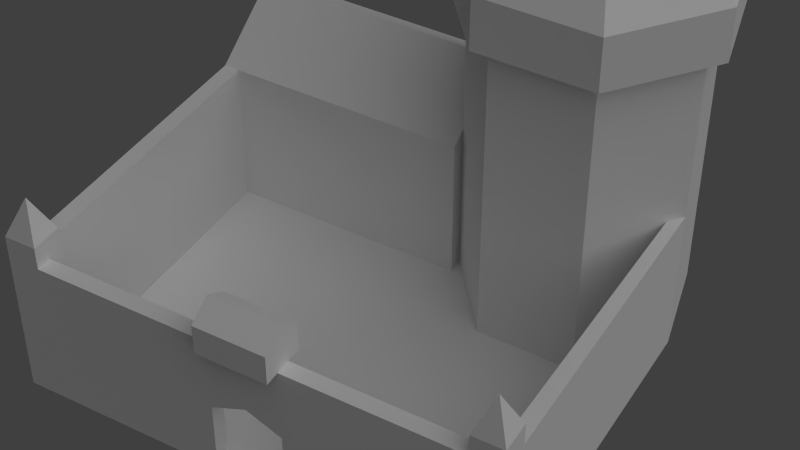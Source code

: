 # Source: caserne.blend  (saved by Blender 2.61.0; exported with 4.5.12 LTS)
import bpy
from mathutils import Matrix  # noqa: F401  (used for matrix-valued properties, if any)

bpy.ops.wm.read_factory_settings(use_empty=True)
scene = bpy.context.scene
scene.name = 'Scene'

# ---- collections
col_collection_1 = bpy.data.collections.new('Collection 1'); scene.collection.children.link(col_collection_1)

# ---- world
world_world = bpy.data.worlds.new('World'); scene.world = world_world
world_world.color = (0.05088, 0.05088, 0.05088)
world_world.use_sun_shadow = False
world_world.sun_shadow_jitter_overblur = 0.0
world_world.cycles.sampling_method = 'MANUAL'
world_world.cycles.sample_map_resolution = 256

# ---- cameras
cam_camera = bpy.data.cameras.new('Camera')
cam_camera.clip_end = 100.0
cam_camera.lens = 70.0
cam_camera.sensor_width = 32.0
cam_camera.sensor_height = 18.0
cam_camera.ortho_scale = 7.314
cam_camera.dof.focus_distance = 0.0
cam_camera.dof.aperture_fstop = 128.0

# ---- lights
light_lamp = bpy.data.lights.new('Lamp', 'SUN')
light_lamp.transmission_factor = 0.0
light_lamp.cutoff_distance = 30.0
light_lamp.angle = 1.571
light_lamp.energy = 1.0
light_lamp.shadow_buffer_clip_start = 1.001
light_lamp.shadow_soft_size = 1.0
light_lamp.shadow_cascade_max_distance = 1000.0
light_lamp.cycles.use_multiple_importance_sampling = False

# ---- meshes
me_circle_001 = bpy.data.meshes.new('Circle.001')
me_circle_001.from_pydata([(-0.1186, -0.9893, 0.0), (-0.3067, -0.1654, 0.0), (-1.068, -0.5321, 0.0), (-0.102, 1.077, 0.0), (1.196, -0.4581, 0.0), (-0.0139, -1.193, 0.0), (-0.0139, -0.8253, 0.0), (-1.068, 0.9277, 0.0), (-0.919, 0.9277, 0.0), (-0.919, 1.077, 0.0), (1.196, 0.9277, 0.0), (1.196, -0.8256, 0.0), (0.23, 1.077, 0.0), (1.196, -1.193, 0.0), (1.196, 1.077, 0.0), (-1.068, 1.077, 0.0), (-0.9637, -0.9893, 0.0), (-0.7757, -0.1654, 0.0), (-0.0139, -0.5321, 0.0), (-0.5412, -1.193, 0.0), (-1.068, 1.077, -0.727), (1.196, 1.077, -0.727), (0.23, 1.077, -0.727), (-0.919, 1.077, -0.727), (-0.919, 0.9277, -0.727), (-1.068, 0.9277, -0.727), (-0.102, 1.077, -0.727), (0.064, 1.077, -0.727), (-0.102, 1.077, -0.3635), (0.23, 1.077, -0.3635), (0.064, 1.077, -0.4362), (1.196, -1.193, -0.727), (1.196, -0.8256, -0.9815), (1.196, -0.4581, -0.727), (-0.5412, -1.193, -0.727), (-0.0139, -0.5321, -0.727), (-0.7757, -0.1654, -0.727), (-0.9637, -0.9893, -0.727), (-0.0139, -0.4581, -0.727), (-0.0139, -0.8253, -0.9815), (-0.0139, -1.193, -0.727), (-1.068, -0.5321, -0.727), (-0.3067, -0.1654, -0.727), (-0.1186, -0.9893, -0.727), (-0.1186, -0.9893, -1.556), (-0.3067, -0.1654, -1.556), (-1.068, -0.5321, -1.556), (-0.9637, -0.9893, -1.556), (-0.7757, -0.1654, -1.556), (-0.0139, -0.5321, -1.556), (-0.5412, -1.193, -1.556), (1.196, 0.9277, -0.727), (1.196, 1.077, -0.8361), (1.196, 0.9277, -0.8361), (1.047, 1.077, -0.8361), (1.047, 0.9277, -0.8361), (1.121, 1.002, -1.018), (-1.068, 0.9277, -0.8361), (-0.919, 0.9277, -0.8361), (-0.919, 1.077, -0.8361), (-1.068, 1.077, -0.8361), (-0.9935, 1.002, -1.018), (-0.5412, -1.286, -1.556), (0.07721, -0.5113, -1.556), (-0.8162, -0.08122, -1.556), (-1.037, -1.048, -1.556), (-1.159, -0.5113, -1.556), (-0.2661, -0.08122, -1.556), (-0.04559, -1.048, -1.556), (-0.04559, -1.048, -1.81), (-0.2661, -0.08122, -1.81), (-1.159, -0.5113, -1.81), (-1.037, -1.048, -1.81), (-0.8162, -0.08122, -1.81), (0.07721, -0.5113, -1.81), (-0.5412, -1.286, -1.81), (-0.5411, -0.8985, -2.223), (-0.301, -0.5975, -2.223), (-0.6479, -0.4305, -2.223), (-0.7336, -0.8058, -2.223), (-0.7811, -0.5975, -2.223), (-0.4343, -0.4305, -2.223), (-0.3487, -0.8058, -2.223), (-0.5411, -0.6523, -2.901), (1.121, 0.9277, -0.8361), (1.121, 0.9277, -0.727), (1.047, 1.002, -0.8361), (1.047, 1.002, -0.727), (1.047, 0.928, -0.727), (1.121, 0.9277, 0.0), (-0.919, 1.002, -0.8361), (-0.9935, 0.9277, -0.8361), (-0.919, 1.002, -0.727), (-0.919, 1.002, 0.0), (-0.993, 0.928, -0.727), (-0.993, 0.928, 0.0), (-0.102, 1.002, 0.0), (-0.102, 1.002, -0.3635), (-0.102, 1.002, -0.727), (0.064, 1.002, -0.727), (0.23, 1.002, -0.3635), (0.23, 1.002, -0.727), (1.047, 1.002, -0.364), (1.121, 0.9277, -0.3635), (1.047, 0.9279, -0.364), (-0.919, 0.9277, -0.3635), (-0.919, 1.002, -0.364), (-0.993, 0.928, -0.364), (1.196, 1.077, -0.3635), (1.047, 1.077, -0.727), (1.047, 1.077, -0.3635), (1.047, 1.077, 0.0), (1.196, 0.9277, -0.3635), (1.121, -1.193, -0.727), (1.121, -0.4581, -0.727), (1.121, -0.8256, -0.9815), (1.121, -0.4581, -0.364), (1.121, -0.4581, 0.0), (-0.0139, -0.4581, 0.0), (0.064, 1.002, -0.4362), (-1.012, -0.4619, -1.556), (-1.094, -0.429, -1.556), (-1.094, -0.429, -1.81), (-0.7557, -0.5656, -2.223), (-1.012, -0.4619, -0.727), (-1.012, -0.4619, -0.3635), (-1.012, -0.4619, 0.0), (0.064, 1.149, -0.727), (-0.102, 1.149, -0.727), (0.23, 1.149, -0.727), (0.23, 0.9293, -0.727), (0.064, 0.9293, -0.727), (-0.102, 0.9293, -0.727), (-0.102, 0.9293, -0.8724), (0.064, 0.9293, -0.8724), (0.23, 0.9293, -0.8724), (0.23, 1.149, -0.8724), (-0.102, 1.149, -0.8724), (0.064, 1.149, -0.8724), (-0.102, 1.039, -0.9452), (0.23, 1.039, -0.9452), (0.064, 1.039, -0.9452), (0.23, 1.002, 0.0), (1.047, 1.002, 0.0), (1.047, 0.9279, 0.0)], [(10, 89), (9, 93), (7, 95), (2, 126)], [(15, 7, 25, 20), (15, 9, 23, 20), (28, 23, 9), (3, 28, 9), (28, 26, 23), (13, 11, 32, 31), (18, 6, 39, 35), (19, 5, 40, 34), (2, 16, 37, 41), (17, 1, 42, 36), (18, 1, 42, 35), (18, 0, 43, 35), (0, 19, 34, 43), (19, 16, 37, 34), (6, 5, 40, 39), (2, 41, 25, 7), (34, 37, 47, 50), (43, 34, 50, 44), (35, 43, 44, 49), (35, 42, 45, 49), (36, 42, 45, 48), (41, 37, 47, 46), (21, 51, 53, 52), (52, 54, 56), (52, 53, 56), (20, 23, 59, 60), (20, 25, 57, 60), (60, 57, 61), (60, 59, 61), (46, 47, 65, 66), (48, 45, 67, 64), (49, 45, 67, 63), (49, 44, 68, 63), (44, 50, 62, 68), (50, 47, 65, 62), (62, 65, 72, 75), (68, 62, 75, 69), (63, 68, 69, 74), (63, 67, 70, 74), (64, 67, 70, 73), (66, 65, 72, 71), (71, 72, 79, 80), (73, 70, 81, 78), (74, 70, 81, 77), (74, 69, 82, 77), (69, 75, 76, 82), (75, 72, 79, 76), (76, 79, 83), (82, 76, 83), (77, 82, 83), (77, 81, 83), (78, 81, 83), (80, 79, 83), (53, 84, 56), (84, 55, 56), (84, 53, 51, 85), (54, 86, 56), (86, 55, 56), (26, 28, 30, 27), (22, 27, 30, 29), (55, 86, 87, 88), (59, 90, 61), (90, 58, 61), (58, 91, 61), (91, 57, 61), (24, 58, 90, 92), (23, 92, 90, 59), (25, 57, 91, 94), (24, 94, 91, 58), (104, 88, 85, 103), (102, 87, 88, 104), (3, 96, 97, 28), (8, 105, 106, 93), (105, 24, 92, 106), (95, 107, 105, 8), (107, 94, 24, 105), (93, 106, 97, 96), (92, 98, 97, 106), (87, 102, 100, 101), (21, 109, 110, 108), (21, 52, 54, 109), (14, 108, 110, 111), (12, 111, 110, 29), (22, 29, 110, 109), (54, 109, 87, 86), (51, 21, 108, 112), (10, 112, 108, 14), (113, 5, 13), (31, 113, 13), (113, 40, 5), (33, 114, 115, 32), (114, 38, 39, 115), (32, 115, 113, 31), (115, 39, 40, 113), (89, 103, 116, 117), (4, 33, 32, 11), (51, 33, 112), (4, 112, 10), (4, 112, 33), (38, 114, 116), (116, 118, 117), (38, 116, 118), (85, 114, 116, 103), (35, 39, 38), (18, 35, 38, 118), (99, 101, 100, 119), (97, 98, 99, 119), (22, 109, 87, 101), (22, 101, 99, 27), (26, 27, 99, 98), (23, 26, 98, 92), (51, 85, 114, 33), (36, 124, 120, 48), (124, 41, 46, 120), (48, 120, 121, 64), (120, 46, 66, 121), (64, 121, 122, 73), (121, 66, 71, 122), (73, 122, 123, 78), (122, 71, 80, 123), (78, 123, 83), (123, 80, 83), (17, 125, 126), (36, 125, 124), (17, 36, 125), (95, 126, 125, 107), (94, 107, 125, 124), (25, 41, 124, 94), (17, 126, 95), (8, 17, 95), (1, 17, 8), (8, 93, 96), (1, 8, 96), (1, 18, 118), (1, 96, 118), (0, 5, 19), (0, 18, 5), (29, 30, 119, 100), (28, 97, 119, 30), (55, 84, 85, 88), (27, 26, 128, 127), (22, 27, 127, 129), (98, 99, 131, 132), (99, 101, 130, 131), (131, 130, 135, 134), (130, 101, 140, 135), (98, 132, 133, 139), (132, 131, 134, 133), (22, 129, 136, 140), (129, 127, 138, 136), (127, 128, 137, 138), (128, 26, 139, 137), (101, 22, 140), (98, 26, 139), (134, 135, 140, 141), (133, 134, 141, 139), (136, 138, 141, 140), (137, 139, 141, 138), (12, 29, 100, 142), (3, 12, 142, 96), (100, 102, 143, 142), (89, 144, 104, 103), (102, 104, 144, 143), (142, 143, 144), (89, 117, 144), (96, 142, 118), (117, 118, 144), (118, 142, 144)])
_uv = me_circle_001.uv_layers.new(name='UVMap')
_uv.uv.foreach_set('vector', [0.9558, 0.2027, 0.9841, 0.2027, 0.9841, 0.06446, 0.9558, 0.06446, 0.9558, 0.2027, 0.9275, 0.2027, 0.9275, 0.06446, 0.9558, 0.06446, 0.1938, 0.3556, 0.04172, 0.3863, 0.06921, 0.2631, 0.2076, 0.294, 0.1938, 0.3556, 0.06921, 0.2631, 0.1938, 0.3556, 0.1841, 0.421, 0.04172, 0.3863, 0.1398, 0.7677, 0.0699, 0.7677, 0.0699, 0.581, 0.1398, 0.6294, 0.1257, 0.9544, 0.06993, 0.9544, 0.06993, 0.7677, 0.1257, 0.8161, 0.2804, 0.8918, 0.2804, 0.9921, 0.1421, 0.9921, 0.1421, 0.8918, 0.1618, 0.2631, 0.241, 0.2631, 0.241, 0.1403, 0.1618, 0.1403, 0.07927, 0.2629, 0.0, 0.2629, 2.993e-06, 0.14, 0.07927, 0.14, 0.4788, 0.2631, 0.5581, 0.2631, 0.5581, 0.1403, 0.4788, 0.1403, 0.4788, 0.2631, 0.3996, 0.2631, 0.3996, 0.1403, 0.4788, 0.1403, 0.3996, 0.2631, 0.3203, 0.2631, 0.3203, 0.1403, 0.3996, 0.1403, 0.3203, 0.2631, 0.241, 0.2631, 0.241, 0.1403, 0.3203, 0.1403, 0.06993, 0.9544, 0.0, 0.9544, 0.0, 0.8161, 0.06993, 0.7677, 0.4104, 0.6854, 0.4083, 0.8219, 0.6823, 0.8261, 0.6844, 0.6897, 0.3203, 0.1403, 0.241, 0.1403, 0.241, 0.000231, 0.3203, 0.000232, 0.3996, 0.1403, 0.3203, 0.1403, 0.3203, 0.000232, 0.3996, 0.0002324, 0.4788, 0.1403, 0.3996, 0.1403, 0.3996, 0.0002324, 0.4788, 0.0002324, 0.4788, 0.1403, 0.5581, 0.1403, 0.5581, 0.0002322, 0.4788, 0.0002324, 0.07927, 0.14, 2.993e-06, 0.14, 6.348e-06, 0.0, 0.07927, 1.882e-06, 0.1618, 0.1403, 0.241, 0.1403, 0.241, 0.000231, 0.1618, 0.0002295, 0.8757, 0.0826, 0.8557, 0.0826, 0.8557, 0.09727, 0.8757, 0.09727, 0.7441, 0.071, 0.769, 0.06219, 0.7449, 0.03365, 0.7441, 0.071, 0.7195, 0.06105, 0.7449, 0.03365, 0.8761, 0.1183, 0.8561, 0.1183, 0.8561, 0.1037, 0.8761, 0.1037, 0.8761, 0.1183, 0.8961, 0.1183, 0.8961, 0.1037, 0.8761, 0.1037, 0.8207, 0.0716, 0.7961, 0.06174, 0.8214, 0.03422, 0.8207, 0.0716, 0.8456, 0.06269, 0.8214, 0.03422, 0.7289, 0.8261, 0.7669, 0.7408, 0.7552, 0.7267, 0.7082, 0.8274, 0.7706, 0.9086, 0.8532, 0.9226, 0.8578, 0.939, 0.7606, 0.9226, 0.9227, 0.866, 0.8532, 0.9226, 0.8578, 0.939, 0.9387, 0.8736, 0.9227, 0.866, 0.9227, 0.7768, 0.9387, 0.7692, 0.9387, 0.8736, 0.9227, 0.7768, 0.8538, 0.721, 0.8578, 0.7037, 0.9387, 0.7692, 0.8538, 0.721, 0.7669, 0.7408, 0.7552, 0.7267, 0.8578, 0.7037, 0.7933, 2.516e-06, 0.7345, 3.242e-06, 0.7345, 0.0272, 0.7933, 0.0272, 0.852, 1.474e-06, 0.7933, 2.516e-06, 0.7933, 0.0272, 0.852, 0.02719, 0.9108, 5.668e-07, 0.852, 1.474e-06, 0.852, 0.02719, 0.9108, 0.02719, 0.9108, 5.668e-07, 0.9696, 0.0, 0.9696, 0.02719, 0.9108, 0.02719, 0.6169, 1.36e-06, 0.5581, 0.0, 0.5581, 0.02719, 0.6169, 0.02719, 0.6757, 2.811e-06, 0.7345, 3.242e-06, 0.7345, 0.0272, 0.6757, 0.0272, 0.6261, 0.1077, 0.6889, 0.08171, 0.7035, 0.1635, 0.6738, 0.1772, 0.5761, 0.1619, 0.5581, 0.2309, 0.6356, 0.2308, 0.6471, 0.2029, 0.857, 0.1518, 0.8771, 0.214, 0.8052, 0.2184, 0.7912, 0.192, 0.857, 0.1518, 0.811, 0.104, 0.7683, 0.1706, 0.7912, 0.192, 0.811, 0.104, 0.7533, 0.08171, 0.7366, 0.1614, 0.7683, 0.1706, 0.7533, 0.08171, 0.6889, 0.08171, 0.7035, 0.1635, 0.7366, 0.1614, 0.7366, 0.1614, 0.7035, 0.1635, 0.724, 0.2631, 0.7683, 0.1706, 0.7366, 0.1614, 0.724, 0.2631, 0.7912, 0.192, 0.7683, 0.1706, 0.724, 0.2631, 0.7912, 0.192, 0.8052, 0.2184, 0.724, 0.2631, 0.6471, 0.2029, 0.6356, 0.2308, 0.724, 0.2631, 0.6738, 0.1772, 0.7035, 0.1635, 0.724, 0.2631, 0.7195, 0.06105, 0.7136, 0.04922, 0.7449, 0.03365, 0.7136, 0.04922, 0.7077, 0.03739, 0.7449, 0.03365, 0.8457, 0.09727, 0.8557, 0.09727, 0.8557, 0.0826, 0.8457, 0.0826, 0.769, 0.06219, 0.7754, 0.0506, 0.7449, 0.03365, 0.7754, 0.0506, 0.7819, 0.03901, 0.7449, 0.03365, 0.1841, 0.421, 0.1938, 0.3556, 0.2207, 0.3717, 0.2166, 0.4249, 0.2488, 0.4255, 0.2166, 0.4249, 0.2207, 0.3717, 0.2497, 0.3604, 0.9157, 0.09727, 0.9057, 0.09727, 0.9058, 0.0826, 0.9157, 0.0826, 0.8456, 0.06269, 0.852, 0.05107, 0.8214, 0.03422, 0.852, 0.05107, 0.8584, 0.03946, 0.8214, 0.03422, 0.7842, 0.03807, 0.7901, 0.0499, 0.8214, 0.03422, 0.7901, 0.0499, 0.7961, 0.06174, 0.8214, 0.03422, 0.836, 0.1183, 0.836, 0.1037, 0.8461, 0.1037, 0.8461, 0.1183, 0.8561, 0.1183, 0.8461, 0.1183, 0.8461, 0.1037, 0.8561, 0.1037, 0.8961, 0.1183, 0.8961, 0.1037, 0.9062, 0.1037, 0.9062, 0.1183, 0.9162, 0.1183, 0.9062, 0.1183, 0.9062, 0.1037, 0.9162, 0.1037, 0.9687, 0.2802, 0.9686, 0.2111, 0.9828, 0.2111, 0.9828, 0.2803, 0.9545, 0.2802, 0.9546, 0.2111, 0.9686, 0.2111, 0.9687, 0.2802, 0.1325, 0.581, 0.1229, 0.5729, 0.1704, 0.5142, 0.1791, 0.5287, 0.9686, 0.4889, 0.9686, 0.4198, 0.9828, 0.4197, 0.9828, 0.4889, 0.9686, 0.4198, 0.9686, 0.3507, 0.9828, 0.3507, 0.9828, 0.4197, 0.9545, 0.4889, 0.9545, 0.4197, 0.9686, 0.4198, 0.9686, 0.4889, 0.9545, 0.4197, 0.9545, 0.3507, 0.9686, 0.3507, 0.9686, 0.4198, 0.0, 0.5168, 0.02033, 0.4656, 0.1704, 0.5142, 0.1229, 0.5729, 0.03768, 0.4047, 0.1815, 0.4376, 0.1704, 0.5142, 0.02033, 0.4656, 0.3894, 0.4313, 0.3965, 0.4899, 0.2504, 0.5179, 0.2491, 0.4417, 0.965, 0.5731, 0.9917, 0.5731, 0.9917, 0.6384, 0.965, 0.6384, 0.8757, 0.0826, 0.8757, 0.09727, 0.8957, 0.09727, 0.8957, 0.0826, 0.965, 0.7037, 0.965, 0.6384, 0.9917, 0.6384, 0.9917, 0.7037, 0.2466, 0.3007, 0.3806, 0.2937, 0.3838, 0.3533, 0.2497, 0.3604, 0.2488, 0.4255, 0.2497, 0.3604, 0.3838, 0.3533, 0.3875, 0.4135, 0.8957, 0.09727, 0.8957, 0.0826, 0.9058, 0.0826, 0.9057, 0.09727, 0.9382, 0.5731, 0.965, 0.5731, 0.965, 0.6384, 0.9382, 0.6384, 0.9382, 0.7037, 0.9382, 0.6384, 0.965, 0.6384, 0.965, 0.7037, 0.9203, 0.3917, 0.7088, 0.2631, 0.9313, 0.2648, 0.9358, 0.3913, 0.9203, 0.3917, 0.9313, 0.2648, 0.9203, 0.3917, 0.7082, 0.3961, 0.7088, 0.2631, 0.9382, 0.5654, 0.9238, 0.5655, 0.9229, 0.4796, 0.9374, 0.4794, 0.9238, 0.5655, 0.7082, 0.5656, 0.7082, 0.4807, 0.9229, 0.4796, 0.9374, 0.4794, 0.9229, 0.4796, 0.9203, 0.3917, 0.9358, 0.3913, 0.9229, 0.4796, 0.7082, 0.4807, 0.7082, 0.3961, 0.9203, 0.3917, 0.4057, 0.8918, 0.4057, 0.8227, 0.1421, 0.8226, 0.1421, 0.8918, 0.0, 0.7677, 0.0, 0.6294, 0.0699, 0.581, 0.0699, 0.7677, 0.4083, 0.7193, 0.1448, 0.7193, 0.4083, 0.6502, 0.1448, 0.581, 0.4083, 0.6502, 0.4083, 0.581, 0.1448, 0.581, 0.4083, 0.6502, 0.1448, 0.7193, 0.7082, 0.5656, 0.9238, 0.5655, 0.9238, 0.6345, 0.9238, 0.6345, 0.7082, 0.7037, 0.9238, 0.7037, 0.7082, 0.5656, 0.9238, 0.6345, 0.7082, 0.7037, 0.4057, 0.7535, 0.1421, 0.7535, 0.1421, 0.8226, 0.4057, 0.8227, 0.9807, 0.8598, 0.9461, 0.7874, 0.9965, 0.8648, 0.9461, 0.981, 0.9807, 0.8598, 0.9965, 0.8648, 0.9618, 0.986, 0.2155, 0.4402, 0.2491, 0.4417, 0.2504, 0.5179, 0.2124, 0.5038, 0.1704, 0.5142, 0.1815, 0.4376, 0.2155, 0.4402, 0.2124, 0.5038, 0.2488, 0.4255, 0.3875, 0.4135, 0.3894, 0.4313, 0.2491, 0.4417, 0.9688, 0.03003, 0.9688, 0.04425, 0.9373, 0.04425, 0.9373, 0.03003, 0.9057, 0.03003, 0.9373, 0.03003, 0.9373, 0.04425, 0.9057, 0.04425, 0.04172, 0.3863, 0.1841, 0.421, 0.1815, 0.4376, 0.03768, 0.4047, 0.4083, 0.7193, 0.4057, 0.7535, 0.1421, 0.7535, 0.1448, 0.7193, 0.07927, 0.14, 0.1434, 0.14, 0.1434, 3.31e-06, 0.07927, 1.882e-06, 0.1434, 0.14, 0.1618, 0.1403, 0.1618, 0.0002295, 0.1434, 3.31e-06, 0.7706, 0.9086, 0.7378, 0.8474, 0.7189, 0.8496, 0.7606, 0.9226, 0.7378, 0.8474, 0.7289, 0.8261, 0.7082, 0.8274, 0.7189, 0.8496, 0.6169, 1.36e-06, 0.6645, 2.585e-06, 0.6645, 0.0272, 0.6169, 0.02719, 0.6645, 2.585e-06, 0.6757, 2.811e-06, 0.6757, 0.0272, 0.6645, 0.0272, 0.5761, 0.1619, 0.6171, 0.1189, 0.6652, 0.1854, 0.6471, 0.2029, 0.6171, 0.1189, 0.6261, 0.1077, 0.6738, 0.1772, 0.6652, 0.1854, 0.6471, 0.2029, 0.6652, 0.1854, 0.724, 0.2631, 0.6652, 0.1854, 0.6738, 0.1772, 0.724, 0.2631, 0.07927, 0.2629, 0.1434, 0.2015, 0.1434, 0.2629, 0.07927, 0.14, 0.1434, 0.2015, 0.1434, 0.14, 0.07927, 0.2629, 0.07927, 0.14, 0.1434, 0.2015, 0.6842, 0.9788, 0.4505, 0.9788, 0.4505, 0.9177, 0.6842, 0.9176, 0.6842, 0.8566, 0.6842, 0.9176, 0.4505, 0.9177, 0.4505, 0.8566, 0.6823, 0.8261, 0.4083, 0.8219, 0.4505, 0.8566, 0.6842, 0.8566, 0.4857, 0.306, 0.4304, 0.2631, 0.6868, 0.2631, 0.6884, 0.2899, 0.4857, 0.306, 0.6868, 0.2631, 0.4813, 0.3924, 0.4857, 0.306, 0.6884, 0.2899, 0.6884, 0.2899, 0.7082, 0.2911, 0.6944, 0.4411, 0.4813, 0.3924, 0.6884, 0.2899, 0.6944, 0.4411, 0.4813, 0.3924, 0.4083, 0.4423, 0.4246, 0.4435, 0.4813, 0.3924, 0.6944, 0.4411, 0.4246, 0.4435, 0.3214, 0.9722, 0.2826, 0.9921, 0.2827, 0.8918, 0.3214, 0.9722, 0.4083, 0.9921, 0.2826, 0.9921, 0.2419, 0.5295, 0.2119, 0.5193, 0.2124, 0.5038, 0.2504, 0.5179, 0.1791, 0.5287, 0.1704, 0.5142, 0.2124, 0.5038, 0.2119, 0.5193, 0.8357, 0.09727, 0.8457, 0.09727, 0.8457, 0.0826, 0.8357, 0.0826, 0.9368, 0.06043, 0.9053, 0.06043, 0.9053, 0.04661, 0.9368, 0.04661, 0.9684, 0.06043, 0.9368, 0.06043, 0.9368, 0.04661, 0.9684, 0.04661, 0.7082, 0.939, 0.7397, 0.939, 0.7397, 0.9529, 0.7082, 0.9529, 0.7397, 0.939, 0.7713, 0.939, 0.7713, 0.9529, 0.7397, 0.9529, 0.6316, 0.06868, 0.6632, 0.06868, 0.6632, 0.04102, 0.6316, 0.04102, 0.6632, 0.06868, 0.677, 0.06868, 0.6841, 0.0272, 0.6632, 0.04102, 0.5862, 0.06868, 0.6, 0.06868, 0.6, 0.04102, 0.5791, 0.0272, 0.6, 0.06868, 0.6316, 0.06868, 0.6316, 0.04102, 0.6, 0.04102, 0.6912, 0.06868, 0.705, 0.06868, 0.705, 0.04102, 0.6841, 0.0272, 1.0, 0.5731, 0.9691, 0.5731, 0.9691, 0.546, 1.0, 0.546, 0.9691, 0.5731, 0.9382, 0.5731, 0.9382, 0.546, 0.9691, 0.546, 0.5581, 0.06868, 0.572, 0.06868, 0.5791, 0.0272, 0.5581, 0.04102, 0.677, 0.06868, 0.6912, 0.06868, 0.6841, 0.0272, 0.5862, 0.06868, 0.572, 0.06868, 0.5791, 0.0272, 0.9691, 0.4969, 1.0, 0.4969, 1.0, 0.5215, 0.9691, 0.5215, 0.9382, 0.4969, 0.9691, 0.4969, 0.9691, 0.5215, 0.9382, 0.5215, 1.0, 0.546, 0.9691, 0.546, 0.9691, 0.5215, 1.0, 0.5215, 0.9382, 0.546, 0.9382, 0.5215, 0.9691, 0.5215, 0.9691, 0.546, 0.278, 0.581, 0.2419, 0.5295, 0.2504, 0.5179, 0.2873, 0.5748, 0.7082, 0.4418, 0.705, 0.503, 0.6912, 0.5023, 0.6944, 0.4411, 0.2504, 0.5179, 0.3965, 0.4899, 0.4083, 0.5387, 0.2873, 0.5748, 0.9828, 0.3494, 0.9687, 0.3494, 0.9687, 0.2802, 0.9828, 0.2803, 0.9545, 0.2802, 0.9687, 0.2802, 0.9687, 0.3494, 0.9545, 0.3494, 0.6912, 0.5023, 0.6896, 0.6531, 0.6699, 0.6521, 0.6673, 0.6854, 0.4139, 0.6526, 0.6699, 0.6521, 0.6944, 0.4411, 0.6912, 0.5023, 0.4246, 0.4435, 0.4139, 0.6526, 0.4246, 0.4435, 0.6699, 0.6521, 0.4246, 0.4435, 0.6912, 0.5023, 0.6699, 0.6521])
me_circle_001.use_remesh_preserve_volume = False
me_circle_001.use_remesh_preserve_attributes = False
me_circle_001.use_mirror_vertex_groups = False
me_circle_001.update()

# ---- objects
ob_circle = bpy.data.objects.new('Circle', me_circle_001)
ob_lamp = bpy.data.objects.new('Lamp', light_lamp)
ob_camera = bpy.data.objects.new('Camera', cam_camera)

# ---- transforms, parenting, visibility, modifiers, constraints
ob_circle.location = (0.0, 0.0, 0.0)
ob_circle.scale = (-2.751, -2.751, -2.751)
ob_circle.lineart.crease_threshold = 0.0
ob_lamp.location = (6.117, -0.9915, 8.343)
ob_lamp.rotation_euler = (0.6578, 0.05295, 1.439)
ob_lamp.lock_rotations_4d = False
ob_lamp.empty_display_type = 'ARROWS'
ob_lamp.color = (0.0, 0.0, 0.0, 0.0)
ob_lamp.lineart.crease_threshold = 0.0
ob_camera.location = (7.781, -13.29, 15.0)
ob_camera.rotation_euler = (0.8582, 0.0, 0.5287)
ob_camera.lock_rotations_4d = False
ob_camera.empty_display_type = 'ARROWS'
ob_camera.color = (0.0, 0.0, 0.0, 0.0)
ob_camera.display_type = 'WIRE'
ob_camera.lineart.crease_threshold = 0.0

# ---- collection membership
col_collection_1.objects.link(ob_circle)
col_collection_1.objects.link(ob_lamp)
col_collection_1.objects.link(ob_camera)

# ---- scene / render settings (as saved in the file)
scene.camera = ob_camera
scene.frame_start = 1; scene.frame_end = 250; scene.frame_set(1)
scene.render.engine = 'BLENDER_EEVEE_NEXT'
scene.render.image_settings.color_mode = 'RGB'
scene.render.image_settings.compression = 90
scene.render.resolution_percentage = 50
scene.render.dither_intensity = 0.0
scene.render.bake_margin = 2
scene.render.bake_bias = 0.0
scene.cycles.use_denoising = False
scene.cycles.samples = 10
scene.cycles.sampling_pattern = 'TABULATED_SOBOL'
scene.cycles.light_sampling_threshold = 0.0
scene.cycles.use_adaptive_sampling = False
scene.cycles.use_light_tree = False
scene.cycles.blur_glossy = 0.0
scene.cycles.volume_bounces = 1
scene.cycles.pixel_filter_type = 'GAUSSIAN'
scene.cycles.sample_clamp_indirect = 0.0
scene.view_settings.view_transform = 'Standard'
bpy.context.view_layer.update()
